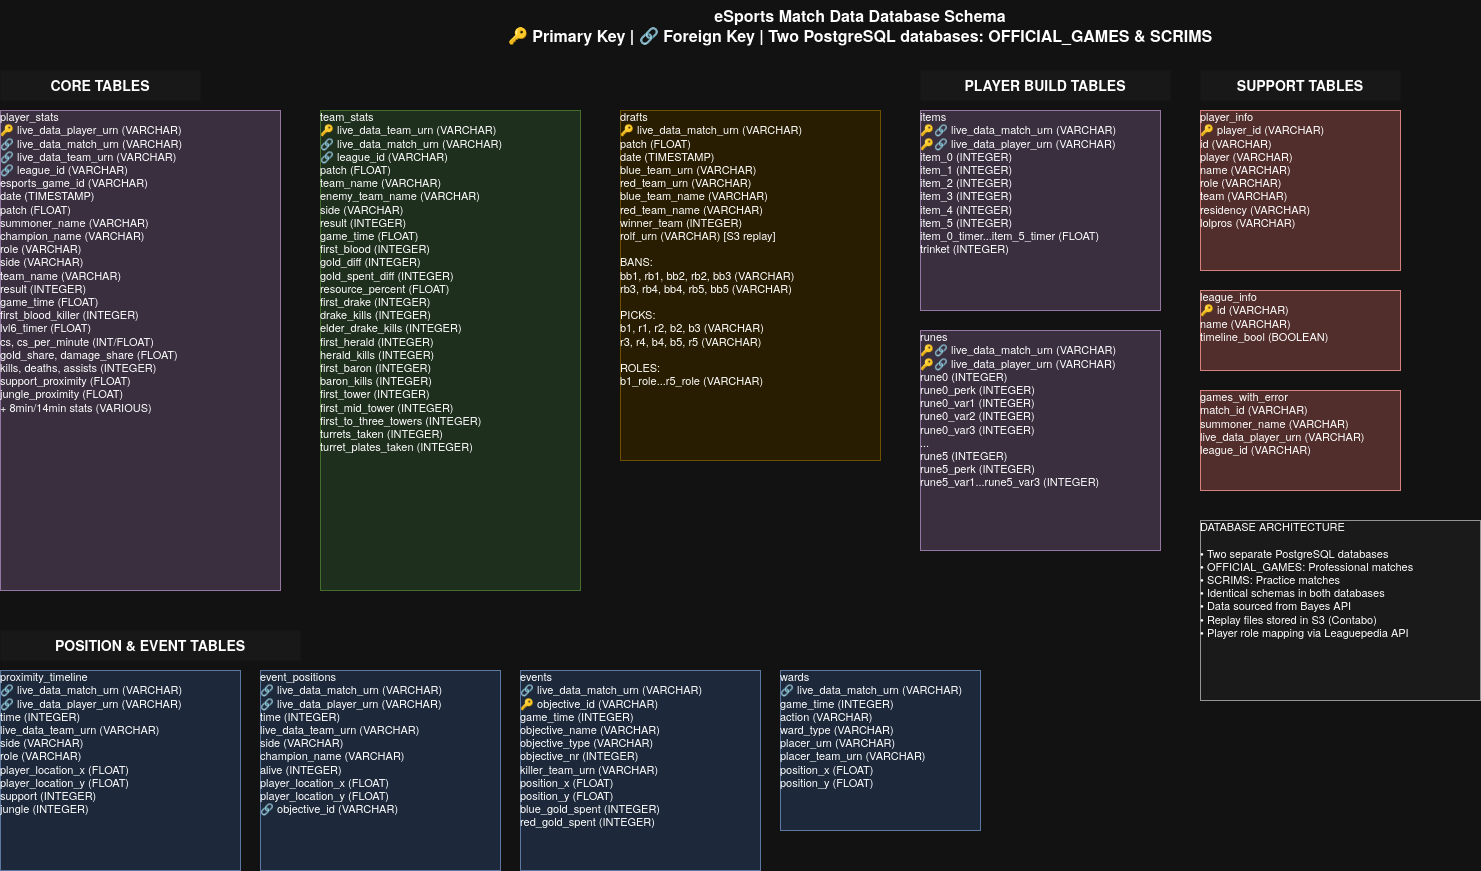

The diagram above was exported from draw.io. Its source (the exported page's mxGraphModel, read from the mxfile embedded in the PNG):
<mxGraphModel dx="2037" dy="1130" grid="1" gridSize="10" guides="1" tooltips="1" connect="1" arrows="1" fold="1" page="1" pageScale="1" pageWidth="850" pageHeight="1100" math="0" shadow="0">
  <root>
    <mxCell id="0" />
    <mxCell id="1" parent="0" />
    <mxCell id="uDy-AGHVkcmKxFsAIVUx-1" value="eSports Match Data Database Schema&#10;🔑 Primary Key | 🔗 Foreign Key | Two PostgreSQL databases: OFFICIAL_GAMES &amp; SCRIMS" style="text;html=1;strokeColor=none;fillColor=none;align=center;verticalAlign=middle;whiteSpace=wrap;rounded=0;fontSize=16;fontStyle=1" vertex="1" parent="1">
      <mxGeometry x="610" y="170" width="800" height="50" as="geometry" />
    </mxCell>
    <mxCell id="uDy-AGHVkcmKxFsAIVUx-2" value="CORE TABLES" style="text;html=1;strokeColor=none;fillColor=#f8f8f8;align=center;verticalAlign=middle;whiteSpace=wrap;rounded=0;fontSize=14;fontStyle=1" vertex="1" parent="1">
      <mxGeometry x="150" y="240" width="200" height="30" as="geometry" />
    </mxCell>
    <mxCell id="uDy-AGHVkcmKxFsAIVUx-3" value="player_stats&#10;🔑 live_data_player_urn (VARCHAR)&#10;🔗 live_data_match_urn (VARCHAR)&#10;🔗 live_data_team_urn (VARCHAR)&#10;🔗 league_id (VARCHAR)&#10;esports_game_id (VARCHAR)&#10;date (TIMESTAMP)&#10;patch (FLOAT)&#10;summoner_name (VARCHAR)&#10;champion_name (VARCHAR)&#10;role (VARCHAR)&#10;side (VARCHAR)&#10;team_name (VARCHAR)&#10;result (INTEGER)&#10;game_time (FLOAT)&#10;first_blood_killer (INTEGER)&#10;lvl6_timer (FLOAT)&#10;cs, cs_per_minute (INT/FLOAT)&#10;gold_share, damage_share (FLOAT)&#10;kills, deaths, assists (INTEGER)&#10;support_proximity (FLOAT)&#10;jungle_proximity (FLOAT)&#10;+ 8min/14min stats (VARIOUS)" style="verticalAlign=top;align=left;overflow=fill;fontSize=11;fontFamily=Helvetica;html=1;strokeColor=#9673a6;fillColor=#e1d5e7;" vertex="1" parent="1">
      <mxGeometry x="150" y="280" width="280" height="480" as="geometry" />
    </mxCell>
    <mxCell id="uDy-AGHVkcmKxFsAIVUx-4" value="team_stats&#10;🔑 live_data_team_urn (VARCHAR)&#10;🔗 live_data_match_urn (VARCHAR)&#10;🔗 league_id (VARCHAR)&#10;patch (FLOAT)&#10;team_name (VARCHAR)&#10;enemy_team_name (VARCHAR)&#10;side (VARCHAR)&#10;result (INTEGER)&#10;game_time (FLOAT)&#10;first_blood (INTEGER)&#10;gold_diff (INTEGER)&#10;gold_spent_diff (INTEGER)&#10;resource_percent (FLOAT)&#10;first_drake (INTEGER)&#10;drake_kills (INTEGER)&#10;elder_drake_kills (INTEGER)&#10;first_herald (INTEGER)&#10;herald_kills (INTEGER)&#10;first_baron (INTEGER)&#10;baron_kills (INTEGER)&#10;first_tower (INTEGER)&#10;first_mid_tower (INTEGER)&#10;first_to_three_towers (INTEGER)&#10;turrets_taken (INTEGER)&#10;turret_plates_taken (INTEGER)" style="verticalAlign=top;align=left;overflow=fill;fontSize=11;fontFamily=Helvetica;html=1;strokeColor=#82b366;fillColor=#d5e8d4;" vertex="1" parent="1">
      <mxGeometry x="470" y="280" width="260" height="480" as="geometry" />
    </mxCell>
    <mxCell id="uDy-AGHVkcmKxFsAIVUx-5" value="drafts&#10;🔑 live_data_match_urn (VARCHAR)&#10;patch (FLOAT)&#10;date (TIMESTAMP)&#10;blue_team_urn (VARCHAR)&#10;red_team_urn (VARCHAR)&#10;blue_team_name (VARCHAR)&#10;red_team_name (VARCHAR)&#10;winner_team (INTEGER)&#10;rolf_urn (VARCHAR) [S3 replay]&#10;&#10;BANS:&#10;bb1, rb1, bb2, rb2, bb3 (VARCHAR)&#10;rb3, rb4, bb4, rb5, bb5 (VARCHAR)&#10;&#10;PICKS:&#10;b1, r1, r2, b2, b3 (VARCHAR)&#10;r3, r4, b4, b5, r5 (VARCHAR)&#10;&#10;ROLES:&#10;b1_role...r5_role (VARCHAR)" style="verticalAlign=top;align=left;overflow=fill;fontSize=11;fontFamily=Helvetica;html=1;strokeColor=#d6b656;fillColor=#fff2cc;" vertex="1" parent="1">
      <mxGeometry x="770" y="280" width="260" height="350" as="geometry" />
    </mxCell>
    <mxCell id="uDy-AGHVkcmKxFsAIVUx-6" value="PLAYER BUILD TABLES" style="text;html=1;strokeColor=none;fillColor=#f8f8f8;align=center;verticalAlign=middle;whiteSpace=wrap;rounded=0;fontSize=14;fontStyle=1" vertex="1" parent="1">
      <mxGeometry x="1070" y="240" width="250" height="30" as="geometry" />
    </mxCell>
    <mxCell id="uDy-AGHVkcmKxFsAIVUx-7" value="items&#10;🔑🔗 live_data_match_urn (VARCHAR)&#10;🔑🔗 live_data_player_urn (VARCHAR)&#10;item_0 (INTEGER)&#10;item_1 (INTEGER)&#10;item_2 (INTEGER)&#10;item_3 (INTEGER)&#10;item_4 (INTEGER)&#10;item_5 (INTEGER)&#10;item_0_timer...item_5_timer (FLOAT)&#10;trinket (INTEGER)" style="verticalAlign=top;align=left;overflow=fill;fontSize=11;fontFamily=Helvetica;html=1;strokeColor=#9673a6;fillColor=#e1d5e7;" vertex="1" parent="1">
      <mxGeometry x="1070" y="280" width="240" height="200" as="geometry" />
    </mxCell>
    <mxCell id="uDy-AGHVkcmKxFsAIVUx-8" value="runes&#10;🔑🔗 live_data_match_urn (VARCHAR)&#10;🔑🔗 live_data_player_urn (VARCHAR)&#10;rune0 (INTEGER)&#10;rune0_perk (INTEGER)&#10;rune0_var1 (INTEGER)&#10;rune0_var2 (INTEGER)&#10;rune0_var3 (INTEGER)&#10;...&#10;rune5 (INTEGER)&#10;rune5_perk (INTEGER)&#10;rune5_var1...rune5_var3 (INTEGER)" style="verticalAlign=top;align=left;overflow=fill;fontSize=11;fontFamily=Helvetica;html=1;strokeColor=#9673a6;fillColor=#e1d5e7;" vertex="1" parent="1">
      <mxGeometry x="1070" y="500" width="240" height="220" as="geometry" />
    </mxCell>
    <mxCell id="uDy-AGHVkcmKxFsAIVUx-9" value="POSITION &amp; EVENT TABLES" style="text;html=1;strokeColor=none;fillColor=#f8f8f8;align=center;verticalAlign=middle;whiteSpace=wrap;rounded=0;fontSize=14;fontStyle=1" vertex="1" parent="1">
      <mxGeometry x="150" y="800" width="300" height="30" as="geometry" />
    </mxCell>
    <mxCell id="uDy-AGHVkcmKxFsAIVUx-10" value="proximity_timeline&#10;🔗 live_data_match_urn (VARCHAR)&#10;🔗 live_data_player_urn (VARCHAR)&#10;time (INTEGER)&#10;live_data_team_urn (VARCHAR)&#10;side (VARCHAR)&#10;role (VARCHAR)&#10;player_location_x (FLOAT)&#10;player_location_y (FLOAT)&#10;support (INTEGER)&#10;jungle (INTEGER)" style="verticalAlign=top;align=left;overflow=fill;fontSize=11;fontFamily=Helvetica;html=1;strokeColor=#6c8ebf;fillColor=#dae8fc;" vertex="1" parent="1">
      <mxGeometry x="150" y="840" width="240" height="200" as="geometry" />
    </mxCell>
    <mxCell id="uDy-AGHVkcmKxFsAIVUx-11" value="event_positions&#10;🔗 live_data_match_urn (VARCHAR)&#10;🔗 live_data_player_urn (VARCHAR)&#10;time (INTEGER)&#10;live_data_team_urn (VARCHAR)&#10;side (VARCHAR)&#10;champion_name (VARCHAR)&#10;alive (INTEGER)&#10;player_location_x (FLOAT)&#10;player_location_y (FLOAT)&#10;🔗 objective_id (VARCHAR)" style="verticalAlign=top;align=left;overflow=fill;fontSize=11;fontFamily=Helvetica;html=1;strokeColor=#6c8ebf;fillColor=#dae8fc;" vertex="1" parent="1">
      <mxGeometry x="410" y="840" width="240" height="200" as="geometry" />
    </mxCell>
    <mxCell id="uDy-AGHVkcmKxFsAIVUx-12" value="events&#10;🔗 live_data_match_urn (VARCHAR)&#10;🔑 objective_id (VARCHAR)&#10;game_time (INTEGER)&#10;objective_name (VARCHAR)&#10;objective_type (VARCHAR)&#10;objective_nr (INTEGER)&#10;killer_team_urn (VARCHAR)&#10;position_x (FLOAT)&#10;position_y (FLOAT)&#10;blue_gold_spent (INTEGER)&#10;red_gold_spent (INTEGER)" style="verticalAlign=top;align=left;overflow=fill;fontSize=11;fontFamily=Helvetica;html=1;strokeColor=#6c8ebf;fillColor=#dae8fc;" vertex="1" parent="1">
      <mxGeometry x="670" y="840" width="240" height="200" as="geometry" />
    </mxCell>
    <mxCell id="uDy-AGHVkcmKxFsAIVUx-13" value="wards&#10;🔗 live_data_match_urn (VARCHAR)&#10;game_time (INTEGER)&#10;action (VARCHAR)&#10;ward_type (VARCHAR)&#10;placer_urn (VARCHAR)&#10;placer_team_urn (VARCHAR)&#10;position_x (FLOAT)&#10;position_y (FLOAT)" style="verticalAlign=top;align=left;overflow=fill;fontSize=11;fontFamily=Helvetica;html=1;strokeColor=#6c8ebf;fillColor=#dae8fc;" vertex="1" parent="1">
      <mxGeometry x="930" y="840" width="200" height="160" as="geometry" />
    </mxCell>
    <mxCell id="uDy-AGHVkcmKxFsAIVUx-14" value="SUPPORT TABLES" style="text;html=1;strokeColor=none;fillColor=#f8f8f8;align=center;verticalAlign=middle;whiteSpace=wrap;rounded=0;fontSize=14;fontStyle=1" vertex="1" parent="1">
      <mxGeometry x="1350" y="240" width="200" height="30" as="geometry" />
    </mxCell>
    <mxCell id="uDy-AGHVkcmKxFsAIVUx-15" value="player_info&#10;🔑 player_id (VARCHAR)&#10;id (VARCHAR)&#10;player (VARCHAR)&#10;name (VARCHAR)&#10;role (VARCHAR)&#10;team (VARCHAR)&#10;residency (VARCHAR)&#10;lolpros (VARCHAR)" style="verticalAlign=top;align=left;overflow=fill;fontSize=11;fontFamily=Helvetica;html=1;strokeColor=#b85450;fillColor=#f8cecc;" vertex="1" parent="1">
      <mxGeometry x="1350" y="280" width="200" height="160" as="geometry" />
    </mxCell>
    <mxCell id="uDy-AGHVkcmKxFsAIVUx-16" value="league_info&#10;🔑 id (VARCHAR)&#10;name (VARCHAR)&#10;timeline_bool (BOOLEAN)" style="verticalAlign=top;align=left;overflow=fill;fontSize=11;fontFamily=Helvetica;html=1;strokeColor=#b85450;fillColor=#f8cecc;" vertex="1" parent="1">
      <mxGeometry x="1350" y="460" width="200" height="80" as="geometry" />
    </mxCell>
    <mxCell id="uDy-AGHVkcmKxFsAIVUx-17" value="games_with_error&#10;match_id (VARCHAR)&#10;summoner_name (VARCHAR)&#10;live_data_player_urn (VARCHAR)&#10;league_id (VARCHAR)" style="verticalAlign=top;align=left;overflow=fill;fontSize=11;fontFamily=Helvetica;html=1;strokeColor=#b85450;fillColor=#f8cecc;" vertex="1" parent="1">
      <mxGeometry x="1350" y="560" width="200" height="100" as="geometry" />
    </mxCell>
    <mxCell id="uDy-AGHVkcmKxFsAIVUx-18" value="DATABASE ARCHITECTURE&#10;&#10;• Two separate PostgreSQL databases&#10;• OFFICIAL_GAMES: Professional matches&#10;• SCRIMS: Practice matches&#10;• Identical schemas in both databases&#10;• Data sourced from Bayes API&#10;• Replay files stored in S3 (Contabo)&#10;• Player role mapping via Leaguepedia API" style="verticalAlign=top;align=left;overflow=fill;fontSize=11;fontFamily=Helvetica;html=1;strokeColor=#666666;fillColor=#f5f5f5;" vertex="1" parent="1">
      <mxGeometry x="1350" y="690" width="280" height="180" as="geometry" />
    </mxCell>
  </root>
</mxGraphModel>